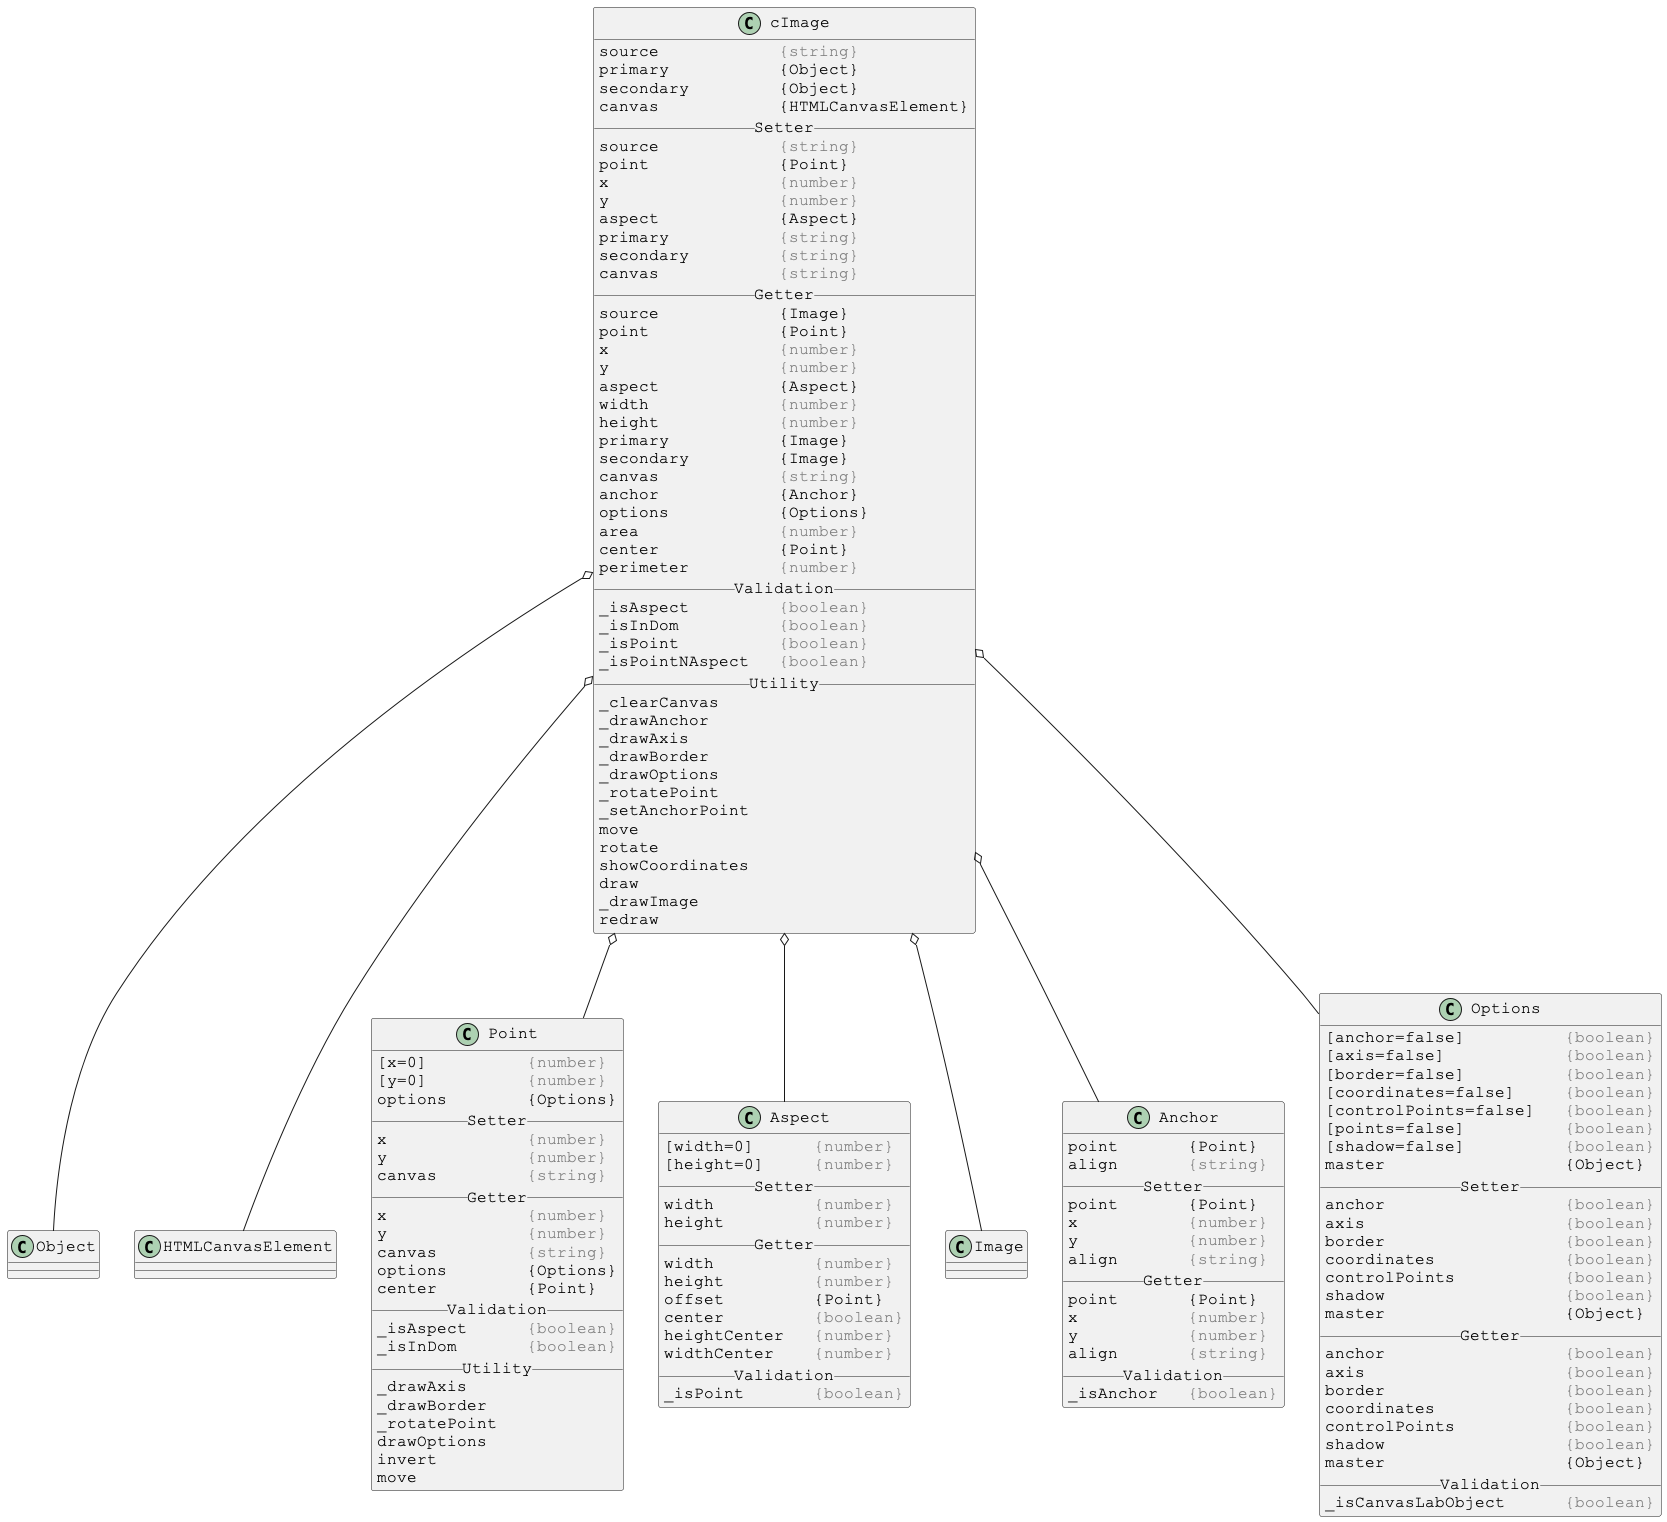

The diagram above was rendered by PlantUML. Its source (embedded in the PNG):
@startuml

skinparam DefaultFontSize 16
skinparam DefaultFontName Courier New

class cImage {
source            <color:gray>{string}</color>
primary           {Object}
secondary         {Object}
canvas            {HTMLCanvasElement}
__ Setter __
source            <color:gray>{string}</color>
point             {Point}
x                 <color:gray>{number}</color>
y                 <color:gray>{number}</color>
aspect            {Aspect}
primary           <color:gray>{string}</color>
secondary         <color:gray>{string}</color>
canvas            <color:gray>{string}</color>
__ Getter __
source            {Image}
point             {Point}
x                 <color:gray>{number}</color>
y                 <color:gray>{number}</color>
aspect            {Aspect}
width             <color:gray>{number}</color>
height            <color:gray>{number}</color>
primary           {Image}
secondary         {Image}
canvas            <color:gray>{string}</color>
anchor            {Anchor}
options           {Options}
area              <color:gray>{number}</color>
center            {Point}
perimeter         <color:gray>{number}</color>
__ Validation __
_isAspect         <color:gray>{boolean}</color>
_isInDom          <color:gray>{boolean}</color>
_isPoint          <color:gray>{boolean}</color>
_isPointNAspect   <color:gray>{boolean}</color>
__ Utility __
_clearCanvas
_drawAnchor
_drawAxis
_drawBorder
_drawOptions
_rotatePoint
_setAnchorPoint
move
rotate
showCoordinates
draw
_drawImage
redraw
}

cImage o-- Object
cImage o-- HTMLCanvasElement
cImage o-- Point
cImage o-- Aspect
cImage o-- Image
cImage o-- Anchor
cImage o-- Options



skinparam DefaultFontSize 16
skinparam DefaultFontName Courier New

class Point {
[x=0]          <color:gray>{number}</color>
[y=0]          <color:gray>{number}</color>
options        {Options}
__ Setter __
x              <color:gray>{number}</color>
y              <color:gray>{number}</color>
canvas         <color:gray>{string}</color>
__ Getter __
x              <color:gray>{number}</color>
y              <color:gray>{number}</color>
canvas         <color:gray>{string}</color>
options        {Options}
center         {Point}
__ Validation __
_isAspect      <color:gray>{boolean}</color>
_isInDom       <color:gray>{boolean}</color>
__ Utility __
_drawAxis
_drawBorder
_rotatePoint
drawOptions
invert
move
}



skinparam DefaultFontSize 16
skinparam DefaultFontName Courier New

class Aspect {
[width=0]      <color:gray>{number}</color>
[height=0]     <color:gray>{number}</color>
__ Setter __
width          <color:gray>{number}</color>
height         <color:gray>{number}</color>
__ Getter __
width          <color:gray>{number}</color>
height         <color:gray>{number}</color>
offset         {Point}
center         <color:gray>{boolean}</color>
heightCenter   <color:gray>{number}</color>
widthCenter    <color:gray>{number}</color>
__ Validation __
_isPoint       <color:gray>{boolean}</color>
}



skinparam DefaultFontSize 16
skinparam DefaultFontName Courier New

class Anchor {
point       {Point}
align       <color:gray>{string}</color>
__ Setter __
point       {Point}
x           <color:gray>{number}</color>
y           <color:gray>{number}</color>
align       <color:gray>{string}</color>
__ Getter __
point       {Point}
x           <color:gray>{number}</color>
y           <color:gray>{number}</color>
align       <color:gray>{string}</color>
__ Validation __
_isAnchor   <color:gray>{boolean}</color>
}



skinparam DefaultFontSize 16
skinparam DefaultFontName Courier New

class Options {
[anchor=false]          <color:gray>{boolean}</color>
[axis=false]            <color:gray>{boolean}</color>
[border=false]          <color:gray>{boolean}</color>
[coordinates=false]     <color:gray>{boolean}</color>
[controlPoints=false]   <color:gray>{boolean}</color>
[points=false]          <color:gray>{boolean}</color>
[shadow=false]          <color:gray>{boolean}</color>
master                  {Object}
__ Setter __
anchor                  <color:gray>{boolean}</color>
axis                    <color:gray>{boolean}</color>
border                  <color:gray>{boolean}</color>
coordinates             <color:gray>{boolean}</color>
controlPoints           <color:gray>{boolean}</color>
shadow                  <color:gray>{boolean}</color>
master                  {Object}
__ Getter __
anchor                  <color:gray>{boolean}</color>
axis                    <color:gray>{boolean}</color>
border                  <color:gray>{boolean}</color>
coordinates             <color:gray>{boolean}</color>
controlPoints           <color:gray>{boolean}</color>
shadow                  <color:gray>{boolean}</color>
master                  {Object}
__ Validation __
_isCanvasLabObject      <color:gray>{boolean}</color>
}

@enduml